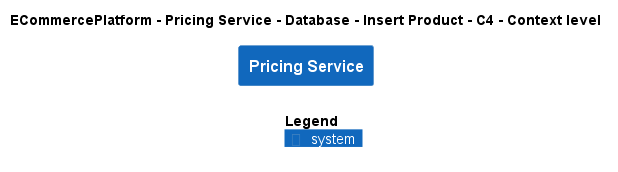

The diagram above was rendered by PlantUML. Its source (embedded in the PNG):
@startuml
!include ..\..\..\..\..\..\..\.c4s\C4_Context.puml

AddElementTag("c4interflow:lifecycle:new", $bgColor=green, $fontColor=#ffffff, $borderColor=green, $shadowing="False")
AddElementTag("c4interflow:lifecycle:changed", $bgColor=orange, $fontColor=#ffffff, $borderColor=orange, $shadowing="False")
AddElementTag("c4interflow:lifecycle:removed", $bgColor=red, $fontColor=#ffffff, $borderColor=red, $shadowing="False")

AddRelTag("c4interflow:lifecycle:new", $textColor=green, $lineColor=green)
AddRelTag("c4interflow:lifecycle:changed", $textColor=orange, $lineColor=orange)
AddRelTag("c4interflow:lifecycle:removed", $textColor=red, $lineColor=red)

SHOW_PERSON_PORTRAIT()
LAYOUT_TOP_DOWN()

skinparam linetype polyline

title ECommercePlatform - Pricing Service - Database - Insert Product - C4 - Context level

System(ECommercePlatform.SoftwareSystems.PricingService, "Pricing Service", "")



SHOW_LEGEND()
@enduml